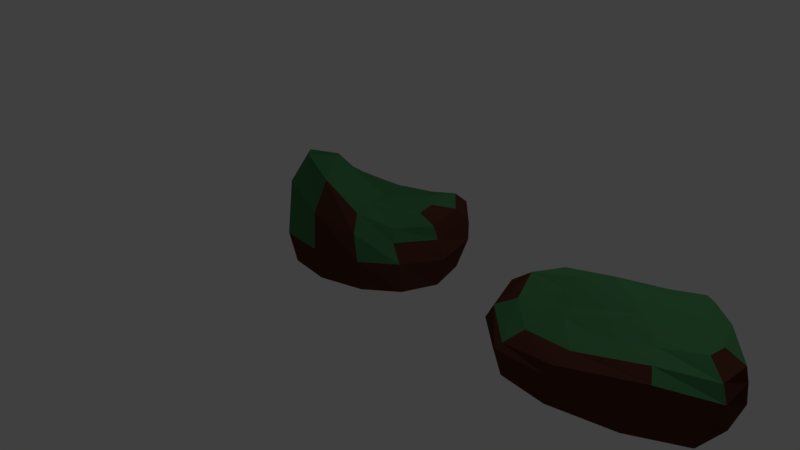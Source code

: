 # Source: rocks.blend  (saved by Blender 2.77.0; exported with 4.5.12 LTS)
import bpy
from mathutils import Matrix  # noqa: F401  (used for matrix-valued properties, if any)

bpy.ops.wm.read_factory_settings(use_empty=True)
scene = bpy.context.scene
scene.name = 'Scene'

# ---- collections
col_collection_1 = bpy.data.collections.new('Collection 1'); scene.collection.children.link(col_collection_1)

# ---- materials (node trees are filled in below, after node groups)
mat_material_001 = bpy.data.materials.new('Material.001')
mat_material_001.alpha_threshold = 0.0
mat_material_001.use_transparent_shadow = False
mat_material_001.diffuse_color = (0.09463, 0.03349, 0.02137, 1.0)
mat_material_001.roughness = 0.5
mat_material_002 = bpy.data.materials.new('Material.002')
mat_material_002.alpha_threshold = 0.0
mat_material_002.use_transparent_shadow = False
mat_material_002.diffuse_color = (0.06114, 0.2079, 0.08126, 1.0)
mat_material_002.roughness = 0.5

# ---- material node trees

# ---- world
world_world = bpy.data.worlds.new('World'); scene.world = world_world
world_world.color = (0.05088, 0.05088, 0.05088)
world_world.use_sun_shadow = False
world_world.sun_shadow_jitter_overblur = 0.0
world_world.cycles.sampling_method = 'MANUAL'

# ---- cameras
cam_camera = bpy.data.cameras.new('Camera')
cam_camera.clip_end = 100.0
cam_camera.lens = 35.0
cam_camera.sensor_width = 32.0
cam_camera.sensor_height = 18.0
cam_camera.ortho_scale = 7.314
cam_camera.dof.focus_distance = 0.0
cam_camera.dof.aperture_fstop = 128.0

# ---- lights
light_lamp = bpy.data.lights.new('Lamp', 'POINT')
light_lamp.transmission_factor = 0.0
light_lamp.cutoff_distance = 30.0
light_lamp.energy = 100.0
light_lamp.shadow_buffer_clip_start = 1.001
light_lamp.shadow_soft_size = 0.1
light_lamp.shadow_maximum_resolution = 0.006
light_lamp.use_absolute_resolution = True

# ---- meshes
me_sphere_002 = bpy.data.meshes.new('Sphere.002')
me_sphere_002.from_pydata([(-0.08525, -0.0041, 0.2577), (-0.3456, -0.001274, 0.1854), (-0.3945, 0.0, 0.02057), (-0.4745, 0.0, -0.135), (-0.757, 0.0, -0.4085), (-0.04423, 0.1842, 0.2977), (-0.2607, 0.3493, 0.2378), (-0.5341, 0.4616, 0.1657), (-0.7207, 0.5, -0.02935), (-0.795, 0.4619, -0.3829), (0.06839, 0.3227, 0.4713), (-0.07167, 0.6051, 0.3663), (-0.1987, 0.7918, 0.2572), (-0.3463, 0.8647, 0.2145), (-0.4104, 0.8001, -0.2399), (0.3343, 0.4033, 0.5374), (0.3282, 0.6874, 0.4753), (0.2885, 0.8105, 0.3867), (0.2416, 0.7646, 0.1101), (0.154, 0.8657, -0.3798), (0.6182, 0.3869, 0.5722), (0.6338, 0.6875, 0.5589), (0.6345, 0.7591, 0.4181), (0.6435, 0.5905, 0.03051), (0.5178, 0.7005, -0.3827), (0.4295, -0.00212, 0.5244), (0.8967, 0.2606, 0.462), (0.9487, 0.4181, 0.4074), (0.9165, 0.4386, 0.2669), (0.9356, 0.3788, -0.008704), (0.814, 0.4427, -0.3827), (1.074, 0.05752, 0.3591), (1.248, 0.09893, 0.1749), (1.276, 0.09727, -0.01), (1.305, 0.09061, -0.1767), (1.116, 0.02772, -0.3832), (1.059, -0.1676, 0.3391), (1.241, -0.3041, 0.1304), (1.31, -0.3646, -0.05496), (1.364, -0.404, -0.2102), (1.146, -0.3996, -0.393), (0.7164, -0.3263, 0.369), (0.7934, -0.574, 0.2913), (0.8691, -0.7078, 0.1749), (0.936, -0.7385, -0.1112), (0.6594, -0.6997, -0.3827), (0.1984, -0.3827, 0.2791), (0.1558, -0.7048, 0.2297), (0.1026, -0.8995, 0.135), (0.07925, -0.9329, 0.01909), (0.02984, -0.8579, -0.3864), (-0.001039, -0.3315, 0.2109), (-0.1197, -0.6124, 0.1146), (-0.1145, -0.8001, 0.008128), (-0.1629, -0.8658, -0.05377), (-0.3161, -0.7989, -0.3876), (-0.07112, -0.1928, 0.2179), (-0.1638, -0.3536, 0.1247), (-0.1759, -0.4619, 0.0687), (-0.2373, -0.5, -0.04483), (-0.5326, -0.4619, -0.3879)], [], [(1, 0, 5, 6), (4, 3, 8, 9), (2, 1, 6, 7), (0, 25, 5), (3, 2, 7, 8), (9, 8, 13, 14), (7, 6, 11, 12), (5, 25, 10), (8, 7, 12, 13), (6, 5, 10, 11), (13, 12, 17, 18), (11, 10, 15, 16), (14, 13, 18, 19), (12, 11, 16, 17), (10, 25, 15), (18, 17, 22, 23), (16, 15, 20, 21), (19, 18, 23, 24), (17, 16, 21, 22), (15, 25, 20), (24, 23, 29, 30), (22, 21, 27, 28), (20, 25, 26), (23, 22, 28, 29), (21, 20, 26, 27), (28, 27, 32, 33), (26, 25, 31), (29, 28, 33, 34), (27, 26, 31, 32), (30, 29, 34, 35), (34, 33, 38, 39), (32, 31, 36, 37), (35, 34, 39, 40), (33, 32, 37, 38), (31, 25, 36), (37, 36, 41, 42), (40, 39, 44, 45), (38, 37, 42, 43), (36, 25, 41), (39, 38, 43, 44), (45, 44, 49, 50), (43, 42, 47, 48), (41, 25, 46), (44, 43, 48, 49), (42, 41, 46, 47), (46, 25, 51), (49, 48, 53, 54), (47, 46, 51, 52), (50, 49, 54, 55), (48, 47, 52, 53), (54, 53, 58, 59), (52, 51, 56, 57), (55, 54, 59, 60), (53, 52, 57, 58), (51, 25, 56), (60, 59, 3, 4), (58, 57, 1, 2), (56, 25, 0), (59, 58, 2, 3), (57, 56, 0, 1), (4, 9, 14, 19, 24, 30, 35, 40, 45, 50, 55, 60)])
me_sphere_002.polygons.foreach_set('material_index', [1, 0, 1, 1, 1, 0, 1, 1, 1, 1, 0, 1, 0, 1, 1, 0, 1, 0, 0, 1, 0, 1, 1, 0, 1, 1, 1, 1, 1, 0, 1, 1, 0, 1, 1, 1, 0, 1, 1, 1, 0, 1, 1, 1, 1, 1, 0, 1, 1, 1, 1, 1, 1, 1, 1, 1, 1, 1, 1, 1, 0])
me_sphere_002.materials.append(mat_material_001)
me_sphere_002.materials.append(mat_material_002)
me_sphere_002.use_remesh_preserve_volume = False
me_sphere_002.use_remesh_preserve_attributes = False
me_sphere_002.use_mirror_vertex_groups = False
me_sphere_002.update()
me_sphere_001 = bpy.data.meshes.new('Sphere.001')
me_sphere_001.from_pydata([(-0.3772, 0.0, 0.3492), (-0.7071, 0.0, 0.3787), (-0.9239, 0.0, 0.1784), (-1.0, 0.0, -0.1324), (-0.9239, 0.0, -0.4085), (-0.3004, 0.1913, 0.4412), (-0.564, 0.3536, 0.3676), (-0.7802, 0.4619, 0.1169), (-0.8589, 0.5, -0.1145), (-0.7995, 0.4619, -0.3843), (-0.03887, 0.3314, 0.5179), (-0.188, 0.6124, 0.3351), (-0.3005, 0.8001, 0.1244), (-0.3734, 0.866, -0.1308), (-0.4104, 0.8001, -0.4082), (0.2711, 0.41, 0.4891), (0.2819, 0.7238, 0.3758), (0.2705, 0.9323, 0.1891), (0.2416, 1.001, -0.0594), (0.154, 0.9239, -0.3839), (0.5962, 0.3892, 0.5039), (0.6217, 0.723, 0.4807), (0.6319, 0.9031, 0.3203), (0.6435, 0.9437, -0.001416), (0.5178, 0.8164, -0.3827), (0.3987, 0.001131, 0.4502), (0.8963, 0.2698, 0.4858), (0.9487, 0.4872, 0.4271), (0.9165, 0.6221, 0.2749), (0.9356, 0.6271, -0.003625), (0.814, 0.5213, -0.3827), (1.074, 0.05752, 0.4541), (1.248, 0.09893, 0.3345), (1.276, 0.1179, 0.1638), (1.305, 0.09459, -0.04975), (1.116, 0.02772, -0.3827), (1.059, -0.1676, 0.4664), (1.241, -0.3041, 0.3461), (1.31, -0.3646, 0.195), (1.364, -0.404, -0.01916), (1.146, -0.3996, -0.3827), (0.7162, -0.3263, 0.4168), (0.7934, -0.574, 0.39), (0.8691, -0.7078, 0.2997), (0.936, -0.7385, 0.006659), (0.6594, -0.6997, -0.3827), (0.1839, -0.3827, 0.2801), (0.1534, -0.7048, 0.2297), (0.1024, -0.8995, 0.135), (0.07259, -0.9329, 0.01909), (0.02984, -0.8579, -0.3864), (-0.1406, -0.3314, 0.2693), (-0.3536, -0.6124, 0.1385), (-0.4619, -0.8001, 0.008128), (-0.5, -0.8658, -0.05377), (-0.4619, -0.7989, -0.3876), (-0.3231, -0.1913, 0.2738), (-0.6124, -0.3536, 0.2599), (-0.8001, -0.4619, 0.1266), (-0.866, -0.5, -0.04466), (-0.8001, -0.4619, -0.3879)], [], [(1, 0, 5, 6), (4, 3, 8, 9), (2, 1, 6, 7), (0, 25, 5), (3, 2, 7, 8), (9, 8, 13, 14), (7, 6, 11, 12), (5, 25, 10), (8, 7, 12, 13), (6, 5, 10, 11), (13, 12, 17, 18), (11, 10, 15, 16), (14, 13, 18, 19), (12, 11, 16, 17), (10, 25, 15), (18, 17, 22, 23), (16, 15, 20, 21), (19, 18, 23, 24), (17, 16, 21, 22), (15, 25, 20), (24, 23, 29, 30), (22, 21, 27, 28), (20, 25, 26), (23, 22, 28, 29), (21, 20, 26, 27), (28, 27, 32, 33), (26, 25, 31), (29, 28, 33, 34), (27, 26, 31, 32), (30, 29, 34, 35), (34, 33, 38, 39), (32, 31, 36, 37), (35, 34, 39, 40), (33, 32, 37, 38), (31, 25, 36), (37, 36, 41, 42), (40, 39, 44, 45), (38, 37, 42, 43), (36, 25, 41), (39, 38, 43, 44), (45, 44, 49, 50), (43, 42, 47, 48), (41, 25, 46), (44, 43, 48, 49), (42, 41, 46, 47), (46, 25, 51), (49, 48, 53, 54), (47, 46, 51, 52), (50, 49, 54, 55), (48, 47, 52, 53), (54, 53, 58, 59), (52, 51, 56, 57), (55, 54, 59, 60), (53, 52, 57, 58), (51, 25, 56), (60, 59, 3, 4), (58, 57, 1, 2), (56, 25, 0), (59, 58, 2, 3), (57, 56, 0, 1), (4, 9, 14, 19, 24, 30, 35, 40, 45, 50, 55, 60)])
me_sphere_001.polygons.foreach_set('material_index', [1, 0, 1, 1, 0, 0, 1, 1, 0, 1, 0, 1, 0, 0, 1, 0, 1, 0, 0, 1, 0, 1, 1, 0, 1, 1, 1, 1, 1, 0, 0, 0, 0, 0, 1, 1, 0, 1, 1, 0, 0, 0, 1, 0, 1, 1, 0, 1, 0, 0, 0, 1, 0, 1, 1, 0, 0, 1, 0, 1, 0])
me_sphere_001.materials.append(mat_material_001)
me_sphere_001.materials.append(mat_material_002)
me_sphere_001.use_remesh_preserve_volume = False
me_sphere_001.use_remesh_preserve_attributes = False
me_sphere_001.use_mirror_vertex_groups = False
me_sphere_001.update()
me_sphere = bpy.data.meshes.new('Sphere')
me_sphere.from_pydata([(-0.3772, 0.0, 0.7399), (-0.7071, 0.0, 0.543), (-0.9239, 0.0, 0.1784), (-1.0, 0.0, -0.1324), (-0.9239, 0.0, -0.4085), (-0.3004, 0.1913, 0.5944), (-0.564, 0.3536, 0.371), (-0.7802, 0.4619, 0.1169), (-0.8589, 0.5, -0.1145), (-0.7995, 0.4619, -0.3843), (-0.04548, 0.3314, 0.5179), (-0.188, 0.6124, 0.3351), (-0.3005, 0.8001, 0.1244), (-0.3734, 0.866, -0.1308), (-0.4104, 0.8001, -0.4082), (0.2629, 0.41, 0.4891), (0.2819, 0.7238, 0.3758), (0.2705, 0.9323, 0.1891), (0.2416, 1.001, -0.0594), (0.154, 0.9239, -0.3839), (0.4854, 0.3892, 0.5039), (0.6091, 0.723, 0.4807), (0.6319, 0.9031, 0.3203), (0.6435, 0.9437, -0.001416), (0.5178, 0.8164, -0.3827), (0.1782, 0.001131, 0.5382), (0.6375, 0.2698, 0.4858), (0.7994, 0.4872, 0.4271), (0.8413, 0.6221, 0.2749), (0.8753, 0.6271, -0.003625), (0.8002, 0.5213, -0.3827), (0.6532, 0.05752, 0.4541), (0.8082, 0.09893, 0.3345), (0.8521, 0.1179, 0.1638), (0.9537, 0.09459, -0.04975), (0.9239, 0.02772, -0.3827), (0.5177, -0.1676, 0.4671), (0.5988, -0.3041, 0.3461), (0.6382, -0.3646, 0.195), (0.7595, -0.404, -0.01916), (0.781, -0.3996, -0.3827), (0.2921, -0.3263, 0.5747), (0.3202, -0.574, 0.5251), (0.3885, -0.7078, 0.3285), (0.4576, -0.7385, 0.006659), (0.4619, -0.6997, -0.3827), (0.02074, -0.3827, 0.8565), (-2.288e-07, -0.7048, 0.8751), (-1.99e-07, -0.8995, 0.5152), (-2.288e-07, -0.9329, 0.03948), (-1.99e-07, -0.8579, -0.3864), (-0.1755, -0.3314, 1.012), (-0.3536, -0.6124, 1.039), (-0.4619, -0.8001, 0.7191), (-0.5, -0.8658, 0.01957), (-0.4619, -0.7989, -0.3876), (-0.3231, -0.1913, 0.9518), (-0.6124, -0.3536, 0.9519), (-0.8001, -0.4619, 0.3799), (-0.866, -0.5, -0.04299), (-0.8001, -0.4619, -0.3879)], [], [(1, 0, 5, 6), (4, 3, 8, 9), (2, 1, 6, 7), (0, 25, 5), (3, 2, 7, 8), (9, 8, 13, 14), (7, 6, 11, 12), (5, 25, 10), (8, 7, 12, 13), (6, 5, 10, 11), (13, 12, 17, 18), (11, 10, 15, 16), (14, 13, 18, 19), (12, 11, 16, 17), (10, 25, 15), (18, 17, 22, 23), (16, 15, 20, 21), (19, 18, 23, 24), (17, 16, 21, 22), (15, 25, 20), (24, 23, 29, 30), (22, 21, 27, 28), (20, 25, 26), (23, 22, 28, 29), (21, 20, 26, 27), (28, 27, 32, 33), (26, 25, 31), (29, 28, 33, 34), (27, 26, 31, 32), (30, 29, 34, 35), (34, 33, 38, 39), (32, 31, 36, 37), (35, 34, 39, 40), (33, 32, 37, 38), (31, 25, 36), (37, 36, 41, 42), (40, 39, 44, 45), (38, 37, 42, 43), (36, 25, 41), (39, 38, 43, 44), (45, 44, 49, 50), (43, 42, 47, 48), (41, 25, 46), (44, 43, 48, 49), (42, 41, 46, 47), (46, 25, 51), (49, 48, 53, 54), (47, 46, 51, 52), (50, 49, 54, 55), (48, 47, 52, 53), (54, 53, 58, 59), (52, 51, 56, 57), (55, 54, 59, 60), (53, 52, 57, 58), (51, 25, 56), (60, 59, 3, 4), (58, 57, 1, 2), (56, 25, 0), (59, 58, 2, 3), (57, 56, 0, 1), (4, 9, 14, 19, 24, 30, 35, 40, 45, 50, 55, 60)])
me_sphere.polygons.foreach_set('material_index', [1, 0, 0, 1, 0, 0, 1, 1, 0, 1, 0, 1, 0, 0, 1, 0, 1, 0, 0, 1, 0, 0, 1, 0, 1, 0, 1, 0, 0, 0, 0, 1, 0, 1, 1, 1, 0, 1, 1, 1, 0, 0, 1, 0, 1, 1, 1, 1, 0, 1, 0, 1, 0, 1, 1, 0, 0, 1, 0, 1, 0])
me_sphere.materials.append(mat_material_001)
me_sphere.materials.append(mat_material_002)
me_sphere.use_remesh_preserve_volume = False
me_sphere.use_remesh_preserve_attributes = False
me_sphere.use_mirror_vertex_groups = False
me_sphere.update()

# ---- objects
ob_sphere_002 = bpy.data.objects.new('Sphere.002', me_sphere_002)
ob_sphere_001 = bpy.data.objects.new('Sphere.001', me_sphere_001)
ob_sphere = bpy.data.objects.new('Sphere', me_sphere)
ob_lamp = bpy.data.objects.new('Lamp', light_lamp)
ob_camera = bpy.data.objects.new('Camera', cam_camera)

# ---- transforms, parenting, visibility, modifiers, constraints
ob_sphere_002.location = (7.236, 0.0, 0.7235)
ob_sphere_002.scale = (1.21, 1.0, 1.928)
ob_sphere_002.lineart.crease_threshold = 0.0
ob_sphere_001.location = (3.392, 0.0, 0.3839)
ob_sphere_001.scale = (1.21, 1.0, 1.0)
ob_sphere_001.lineart.crease_threshold = 0.0
ob_sphere.location = (0.0, 0.0, 0.3839)
ob_sphere.scale = (1.21, 1.0, 1.0)
ob_sphere.lineart.crease_threshold = 0.0
ob_lamp.location = (4.076, 1.005, 5.904)
ob_lamp.rotation_euler = (0.6503, 0.05522, 1.866)
ob_lamp.lock_rotations_4d = False
ob_lamp.empty_display_type = 'ARROWS'
ob_lamp.color = (0.0, 0.0, 0.0, 0.0)
ob_lamp.lineart.crease_threshold = 0.0
ob_camera.location = (7.481, -6.508, 5.344)
ob_camera.rotation_euler = (1.109, 0.01082, 0.8149)
ob_camera.lock_rotations_4d = False
ob_camera.empty_display_type = 'ARROWS'
ob_camera.color = (0.0, 0.0, 0.0, 0.0)
ob_camera.display_type = 'WIRE'
ob_camera.lineart.crease_threshold = 0.0

# ---- collection membership
col_collection_1.objects.link(ob_sphere_002)
col_collection_1.objects.link(ob_sphere_001)
col_collection_1.objects.link(ob_sphere)
col_collection_1.objects.link(ob_lamp)
col_collection_1.objects.link(ob_camera)

# ---- scene / render settings (as saved in the file)
scene.camera = ob_camera
scene.frame_start = 1; scene.frame_end = 250; scene.frame_set(1)
scene.render.engine = 'BLENDER_EEVEE_NEXT'
scene.render.resolution_percentage = 50
scene.render.dither_intensity = 0.0
scene.cycles.use_denoising = False
scene.cycles.samples = 128
scene.cycles.sampling_pattern = 'TABULATED_SOBOL'
scene.cycles.light_sampling_threshold = 0.0
scene.cycles.use_adaptive_sampling = False
scene.cycles.use_light_tree = False
scene.cycles.blur_glossy = 0.0
scene.cycles.sample_clamp_indirect = 0.0
scene.view_settings.view_transform = 'Standard'
bpy.context.view_layer.update()
